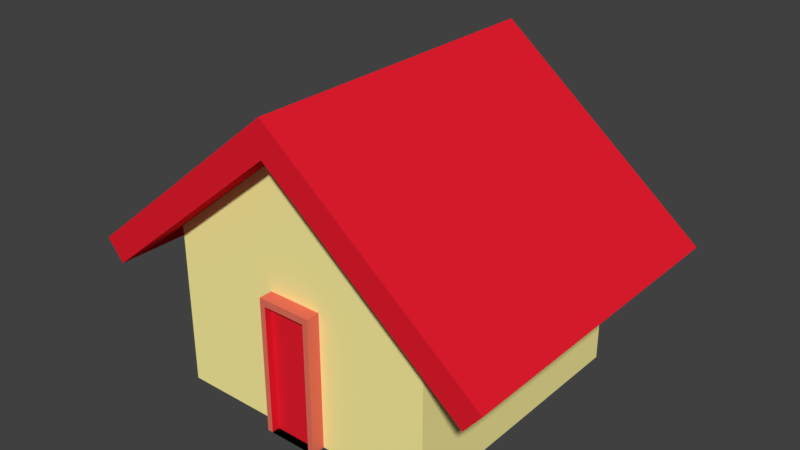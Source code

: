 # Source: small_house.blend  (saved by Blender 2.79.0; exported with 4.5.12 LTS)
import bpy
from mathutils import Matrix  # noqa: F401  (used for matrix-valued properties, if any)

bpy.ops.wm.read_factory_settings(use_empty=True)
scene = bpy.context.scene
scene.name = 'Scene'

# ---- collections
col_collection_1 = bpy.data.collections.new('Collection 1'); scene.collection.children.link(col_collection_1)

# ---- materials (node trees are filled in below, after node groups)
mat_roof = bpy.data.materials.new('Roof')
mat_roof.alpha_threshold = 0.0
mat_roof.use_transparent_shadow = False
mat_roof.diffuse_color = (0.8, 0.01296, 0.02915, 1.0)
mat_roof.roughness = 0.5
mat_brick = bpy.data.materials.new('Brick')
mat_brick.alpha_threshold = 0.0
mat_brick.use_transparent_shadow = False
mat_brick.diffuse_color = (1.0, 0.905, 0.3565, 1.0)
mat_brick.roughness = 0.5
mat_wood = bpy.data.materials.new('Wood')
mat_wood.alpha_threshold = 0.0
mat_wood.use_transparent_shadow = False
mat_wood.diffuse_color = (0.8, 0.1699, 0.1115, 1.0)
mat_wood.specular_color = (1.0, 0.8761, 0.9681)
mat_wood.roughness = 0.5

# ---- material node trees

# ---- world
world_world = bpy.data.worlds.new('World'); scene.world = world_world
world_world.color = (0.05088, 0.05088, 0.05088)
world_world.use_sun_shadow = False
world_world.sun_shadow_jitter_overblur = 0.0
world_world.cycles.sampling_method = 'MANUAL'

# ---- meshes
me_cube_001 = bpy.data.meshes.new('Cube.001')
me_cube_001.from_pydata([(-0.1, -0.1, -0.1), (-0.1, 0.1, -0.1), (0.1, -0.1, -0.1), (-0.0001558, 0.12, 0.1003), (0.1, 0.1, -0.1), (-0.02, -0.11, -0.1), (-0.02, -0.11, 3.725e-09), (-0.02, -0.1, -0.1), (-0.02, -0.1, 3.725e-09), (0.02, -0.11, -0.1), (0.02, -0.11, 3.725e-09), (0.02, -0.1, -0.1), (0.02, -0.1, 3.725e-09), (-0.016, -0.11, -0.1), (-0.016, -0.11, -0.004985), (0.016, -0.11, -0.1), (0.016, -0.11, -0.004985), (-0.016, -0.1042, -0.1), (-0.016, -0.1042, -0.004985), (0.016, -0.1042, -0.1), (0.016, -0.1042, -0.004985), (-0.1555, 0.12, 9.994e-05), (-0.0001704, -0.12, 0.126), (-0.1429, 0.12, -0.01544), (-0.0001704, 0.12, 0.126), (0.1426, -0.12, -0.01544), (0.1552, -0.12, 9.993e-05), (0.1426, 0.12, -0.01544), (0.1552, 0.12, 9.994e-05), (-0.1, -0.1, 0.02), (-0.1, 0.1, 0.02), (0.1, 0.1, 0.02), (0.1, -0.1, 0.02), (-0.1555, -0.12, 9.993e-05), (-0.1429, -0.12, -0.01544), (-0.0002173, -0.12, 0.1003), (-0.0001558, 0.1, 0.1003), (-0.0002173, -0.1, 0.1003)], [], [(21, 33, 22, 24), (3, 24, 28, 27), (1, 4, 2, 0), (25, 26, 22, 35), (5, 6, 8, 7), (7, 8, 12, 11), (11, 12, 10, 9), (10, 6, 14, 16), (7, 11, 9, 5), (12, 8, 6, 10), (15, 16, 20, 19), (9, 10, 16, 15), (6, 5, 13, 14), (5, 9, 15, 13), (19, 20, 18, 17), (13, 15, 19, 17), (14, 13, 17, 18), (16, 14, 18, 20), (3, 35, 34, 23), (23, 34, 33, 21), (27, 28, 26, 25), (34, 35, 22, 33), (3, 27, 25, 35), (28, 24, 22, 26), (2, 32, 29, 0), (4, 31, 32, 2), (1, 30, 31, 4), (0, 29, 30, 1), (3, 23, 21, 24), (35, 3, 24, 22), (3, 35, 37, 36), (32, 37, 29), (36, 31, 30)])
me_cube_001.polygons.foreach_set('material_index', [0, 0, 1, 0, 0, 0, 2, 2, 0, 2, 0, 2, 2, 2, 0, 0, 0, 0, 0, 0, 0, 0, 0, 0, 1, 1, 1, 1, 0, 0, 0, 1, 1])
me_cube_001.materials.append(mat_roof)
me_cube_001.materials.append(mat_brick)
me_cube_001.materials.append(mat_wood)
me_cube_001.use_remesh_preserve_volume = False
me_cube_001.use_remesh_preserve_attributes = False
me_cube_001.use_mirror_vertex_groups = False
me_cube_001.update()

# ---- objects
ob_house = bpy.data.objects.new('House', me_cube_001)

# ---- transforms, parenting, visibility, modifiers, constraints
ob_house.location = (0.0, 0.0, 0.1)
ob_house.lineart.crease_threshold = 0.0

# ---- collection membership
col_collection_1.objects.link(ob_house)

# ---- scene / render settings (as saved in the file)
scene.frame_start = 1; scene.frame_end = 250; scene.frame_set(5)
scene.render.engine = 'BLENDER_EEVEE_NEXT'
scene.render.resolution_percentage = 50
scene.render.dither_intensity = 0.0
scene.cycles.use_denoising = False
scene.cycles.samples = 128
scene.cycles.sampling_pattern = 'TABULATED_SOBOL'
scene.cycles.use_adaptive_sampling = False
scene.cycles.use_light_tree = False
scene.cycles.blur_glossy = 0.0
scene.cycles.sample_clamp_indirect = 0.0
scene.view_settings.view_transform = 'Standard'
bpy.context.view_layer.update()

# ---- added for rendering (the .blend has no active camera and no usable light): camera, sun
cam_auto = bpy.data.cameras.new('AutoCamera')
cam_auto.lens = 50.0
cam_auto.sensor_width = 36.0
cam_auto.clip_end = 1000.0
ob_auto_camera = bpy.data.objects.new('AutoCamera', cam_auto)
scene.collection.objects.link(ob_auto_camera)
ob_auto_camera.location = (0.418996, -0.503, 0.448356)
ob_auto_camera.rotation_euler = (1.09748, -7.21219e-08, 0.694738)
scene.camera = ob_auto_camera
light_auto_sun = bpy.data.lights.new('AutoSun', 'SUN')
light_auto_sun.energy = 3.0
light_auto_sun.angle = 0.0523599
ob_auto_sun = bpy.data.objects.new('AutoSun', light_auto_sun)
scene.collection.objects.link(ob_auto_sun)
ob_auto_sun.rotation_euler = (0.872665, 0.174533, 0.523599)
bpy.context.view_layer.update()
